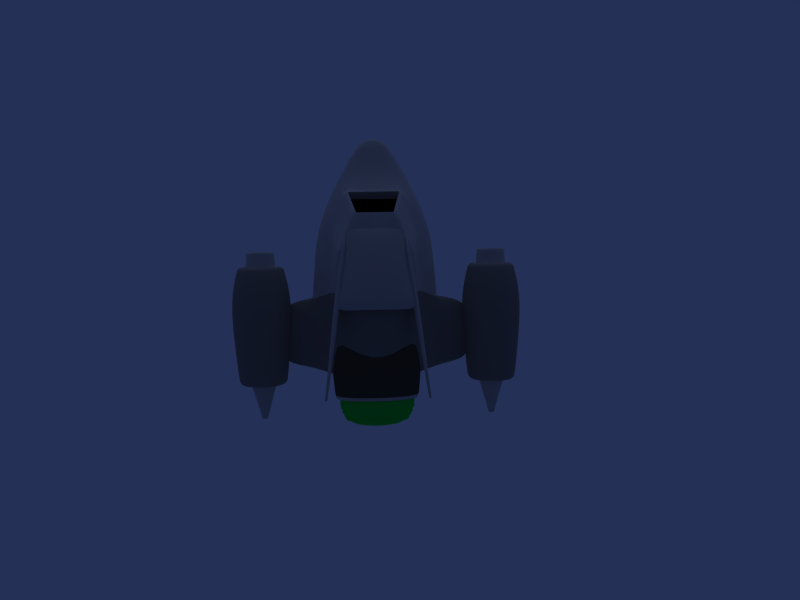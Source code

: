 # Source: Nave_Espacial2.blend  (saved by Blender 2.49.2; exported with 4.5.12 LTS)
import bpy
from mathutils import Matrix  # noqa: F401  (used for matrix-valued properties, if any)

bpy.ops.wm.read_factory_settings(use_empty=True)
scene = bpy.context.scene
scene.name = 'Scene'

# ---- collections
col_collection_1 = bpy.data.collections.new('Collection 1'); scene.collection.children.link(col_collection_1)

# ---- materials (node trees are filled in below, after node groups)
mat_material = bpy.data.materials.new('Material')
mat_material.alpha_threshold = 0.0
mat_material.roughness = 0.5
mat_material.line_color = (0.0, 0.0, 0.0, 1.0)
mat_material_001 = bpy.data.materials.new('Material.001')
mat_material_001.alpha_threshold = 0.0
mat_material_001.diffuse_color = (0.0, 0.0, 0.0, 1.0)
mat_material_001.roughness = 0.5
mat_material_001.line_color = (0.0, 0.0, 0.0, 1.0)
mat_material_002 = bpy.data.materials.new('Material.002')
mat_material_002.alpha_threshold = 0.0
mat_material_002.diffuse_color = (0.5202, 0.5202, 0.5202, 1.0)
mat_material_002.roughness = 0.5
mat_material_002.line_color = (0.0, 0.0, 0.0, 1.0)
mat_material_003 = bpy.data.materials.new('Material.003')
mat_material_003.alpha_threshold = 0.0
mat_material_003.diffuse_color = (0.0, 1.0, 0.2458, 1.0)
mat_material_003.roughness = 0.5
mat_material_003.line_color = (0.0, 0.0, 0.0, 1.0)
mat_material_004 = bpy.data.materials.new('Material.004')
mat_material_004.alpha_threshold = 0.0
mat_material_004.diffuse_color = (0.2286, 0.2286, 0.2286, 1.0)
mat_material_004.roughness = 0.5
mat_material_004.line_color = (0.0, 0.0, 0.0, 1.0)

# ---- material node trees

# ---- world
world_world_001 = bpy.data.worlds.new('World.001'); scene.world = world_world_001
world_world_001.color = (0.1409, 0.1878, 0.3339)
world_world_001.use_sun_shadow = False
world_world_001.sun_shadow_jitter_overblur = 0.0
world_world_001.cycles.sampling_method = 'MANUAL'
world_world_001.cycles.sample_map_resolution = 256
world_world_001.light_settings.distance = 5.0

# ---- cameras
cam_camera_001 = bpy.data.cameras.new('Camera.001')
cam_camera_001.passepartout_alpha = 0.2
cam_camera_001.clip_end = 100.0
cam_camera_001.lens = 35.0
cam_camera_001.show_passepartout = False
cam_camera_001.show_safe_areas = True
cam_camera_001.dof.focus_distance = 0.0
cam_camera_001.dof.aperture_fstop = 128.0

# ---- lights
light_lamp = bpy.data.lights.new('Lamp', 'SUN')
light_lamp.transmission_factor = 0.0
light_lamp.angle = 1.571
light_lamp.energy = 1.0
light_lamp.shadow_buffer_clip_start = 0.5
light_lamp.shadow_soft_size = 1.0
light_lamp.shadow_cascade_max_distance = 1000.0
light_lamp.cycles.use_multiple_importance_sampling = False

# ---- meshes
me_plane_003 = bpy.data.meshes.new('Plane.003')
me_plane_003.from_pydata([(1.0, 1.0, 0.0), (1.0, -1.0, 0.0), (-1.0, -1.0, 0.0), (-1.0, 1.0, 0.0)], [], [(0, 3, 2, 1)])
me_plane_003.use_remesh_preserve_volume = False
me_plane_003.use_remesh_preserve_attributes = False
me_plane_003.use_mirror_vertex_groups = False
me_plane_003.update()
me_sphere = bpy.data.meshes.new('Sphere')
me_sphere.from_pydata([(0.0, 0.0, -1.0), (0.7236, -0.5257, -0.4472), (-0.2764, -0.8506, -0.4472), (-0.8944, 0.0, -0.4472), (-0.2764, 0.8506, -0.4472), (0.7236, 0.5257, -0.4472), (0.2764, -0.8506, 0.4472), (-0.7236, -0.5257, 0.4472), (-0.7236, 0.5257, 0.4472), (0.2764, 0.8506, 0.4472), (0.8944, 0.0, 0.4472), (0.0, 0.0, 1.0), (0.4253, -0.309, -0.8507), (-0.1625, -0.5, -0.8507), (0.2629, -0.809, -0.5257), (0.4253, 0.309, -0.8507), (0.8506, 0.0, -0.5257), (-0.5257, 0.0, -0.8507), (-0.6882, -0.5, -0.5257), (-0.1625, 0.5, -0.8507), (-0.6882, 0.5, -0.5257), (0.2629, 0.809, -0.5257), (0.9511, 0.309, 0.0), (0.9511, -0.309, 0.0), (0.5878, -0.809, 0.0), (0.0, -1.0, 0.0), (-0.5878, -0.809, 0.0), (-0.9511, -0.309, 0.0), (-0.9511, 0.309, 0.0), (-0.5878, 0.809, 0.0), (0.0, 1.0, 0.0), (0.5878, 0.809, 0.0), (0.6882, -0.5, 0.5257), (-0.2629, -0.809, 0.5257), (-0.8506, 0.0, 0.5257), (-0.2629, 0.809, 0.5257), (0.6882, 0.5, 0.5257), (0.5257, 0.0, 0.8507), (0.1625, -0.5, 0.8507), (-0.4253, -0.309, 0.8507), (-0.4253, 0.309, 0.8507), (0.1625, 0.5, 0.8507)], [], [(14, 12, 1), (12, 14, 13), (2, 13, 14), (13, 0, 12), (16, 1, 12), (12, 15, 16), (5, 16, 15), (12, 0, 15), (18, 13, 2), (13, 18, 17), (3, 17, 18), (17, 0, 13), (20, 17, 3), (17, 20, 19), (4, 19, 20), (19, 0, 17), (21, 19, 4), (19, 21, 15), (5, 15, 21), (15, 0, 19), (23, 1, 16), (16, 22, 23), (10, 23, 22), (22, 16, 5), (25, 2, 14), (14, 24, 25), (6, 25, 24), (24, 14, 1), (27, 3, 18), (18, 26, 27), (7, 27, 26), (26, 18, 2), (29, 4, 20), (20, 28, 29), (8, 29, 28), (28, 20, 3), (31, 5, 21), (21, 30, 31), (9, 31, 30), (30, 21, 4), (32, 23, 10), (23, 32, 24), (6, 24, 32), (24, 1, 23), (33, 25, 6), (25, 33, 26), (7, 26, 33), (26, 2, 25), (34, 27, 7), (27, 34, 28), (8, 28, 34), (28, 3, 27), (35, 29, 8), (29, 35, 30), (9, 30, 35), (30, 4, 29), (36, 31, 9), (31, 36, 22), (10, 22, 36), (22, 5, 31), (38, 6, 32), (32, 37, 38), (11, 38, 37), (37, 32, 10), (39, 7, 33), (33, 38, 39), (11, 39, 38), (38, 33, 6), (40, 8, 34), (34, 39, 40), (11, 40, 39), (39, 34, 7), (41, 9, 35), (35, 40, 41), (11, 41, 40), (40, 35, 8), (37, 10, 36), (36, 41, 37), (11, 37, 41), (41, 36, 9)])
me_sphere.use_remesh_preserve_volume = False
me_sphere.use_remesh_preserve_attributes = False
me_sphere.use_mirror_vertex_groups = False
me_sphere.update()
me_cube = bpy.data.meshes.new('Cube')
me_cube.from_pydata([(2.0, 1.0, -0.4369), (2.0, -1.0, -0.7444), (-1.192e-07, -1.0, -0.7444), (3.576e-07, 1.0, -1.436), (1.617, 1.0, 0.1408), (1.617, -1.0, 0.2303), (-1.617, -1.0, 0.2303), (-1.617, 1.0, 0.1408), (-2.0, 1.0, -0.4369), (-2.0, -1.0, -0.7444), (-2.0, 3.0, -0.1873), (-2.0, 3.0, 0.2137), (8.345e-07, 3.719, -0.1617), (4.768e-07, 3.719, 0.8779), (2.0, 3.0, 0.2137), (2.0, 3.0, -0.1873), (2.9, 1.0, 0.2482), (2.9, 1.0, -0.4369), (2.9, 3.0, -0.1873), (2.9, 3.0, 0.2377), (-2.9, 1.0, -0.4369), (-2.9, 1.0, 0.2482), (-2.9, 3.0, 0.2377), (-2.9, 3.0, -0.1873), (-6.946e-07, -2.717, -0.5213), (-0.772, -2.717, -0.5213), (-1.034, -2.597, 0.1059), (-7.866e-07, -2.717, 0.1059), (1.034, -2.597, 0.1059), (0.772, -2.717, -0.5213), (0.341, -3.623, -0.3462), (-1.278e-06, -3.623, -0.3462), (0.341, -3.623, -0.06915), (-1.319e-06, -3.623, -0.06915), (-0.341, -3.623, -0.06915), (-0.341, -3.623, -0.3462), (4.057, 3.362, -0.7014), (4.3, 1.1, -0.9448), (2.3, 1.1, -0.9448), (2.543, 3.362, -0.7014), (4.057, 3.362, 0.8117), (4.3, 1.1, 1.055), (2.3, 1.1, 1.055), (2.543, 3.362, 0.8117), (-4.157, 3.362, 0.8117), (-4.4, 1.1, 1.055), (-2.4, 1.1, 1.055), (-2.643, 3.362, 0.8117), (-4.157, 3.362, -0.7014), (-4.4, 1.1, -0.9448), (-2.4, 1.1, -0.9448), (-2.643, 3.362, -0.7014), (-4.118, 0.1205, -0.6628), (-2.682, 0.1205, -0.6628), (-2.682, 0.1205, 0.7732), (-4.118, 0.1205, 0.7732), (2.582, 0.1205, 0.7732), (2.582, 0.1205, -0.6628), (4.018, 0.1205, -0.6628), (4.018, 0.1205, 0.7732), (1.225, -0.7552, 0.6162), (0.8224, -2.056, 0.522), (-6.572e-07, -2.056, 0.522), (-0.8224, -2.056, 0.522), (-1.225, -0.7552, 0.6162), (3e-07, 2.82, 1.107), (1.515, 2.275, 0.6036), (1.225, 0.7601, 0.5484), (-1.515, 2.275, 0.6036), (-1.225, 0.7601, 0.5484), (1.225, 0.6988, 1.35), (1.03, -0.3058, 1.418), (-1.225, 0.6988, 1.35), (-1.03, -0.3058, 1.418), (-0.8828, 2.214, 0.9638), (1.967e-07, 2.759, 1.151), (0.8828, 2.214, 0.9638), (-0.5849, -1.383, 1.324), (-7.605e-07, -1.383, 1.324), (0.5849, -1.383, 1.324), (-1.645e-07, 0.6988, 1.425), (-4.355e-07, -0.3058, 1.493), (2.733, -0.0005777, -0.512), (3.867, -0.0005778, -0.512), (2.733, -0.0005776, 0.6224), (3.867, -0.0005782, 0.6224), (-3.967, -0.0005777, -0.512), (-3.967, -0.0005776, 0.6224), (-2.833, -0.0005778, -0.512), (-2.833, -0.0005782, 0.6224), (-2.956, 0.2627, -0.3887), (-3.844, 0.2627, -0.3887), (-3.844, 0.2627, 0.4991), (-2.956, 0.2627, 0.4991), (2.856, 0.2627, -0.3887), (2.856, 0.2627, 0.4991), (3.744, 0.2627, -0.3887), (3.744, 0.2627, 0.4991), (2.856, -0.5809, -0.3887), (3.744, -0.5809, -0.3887), (2.856, -0.5809, 0.4991), (3.744, -0.5809, 0.4991), (-3.844, -0.5809, 0.4991), (-3.844, -0.5809, -0.3887), (-2.956, -0.5809, 0.4991), (-2.956, -0.5809, -0.3887), (-3.062, -0.0816, -0.2827), (-3.738, -0.0816, -0.2827), (-3.738, -0.0816, 0.393), (-3.062, -0.0816, 0.393), (2.962, -0.0816, 0.393), (2.962, -0.0816, -0.2827), (3.638, -0.0816, 0.393), (3.638, -0.0816, -0.2827), (-4.005, 3.543, -0.5498), (-2.795, 3.543, -0.5498), (-4.005, 3.543, 0.6601), (-2.795, 3.543, 0.6601), (2.695, 3.543, -0.5498), (2.695, 3.543, 0.6601), (3.905, 3.543, -0.5498), (3.905, 3.543, 0.6601), (3.779, 3.131, -0.4237), (2.821, 3.131, -0.4237), (3.779, 3.131, 0.5341), (2.821, 3.131, 0.5341), (-3.879, 3.131, 0.5341), (-3.879, 3.131, -0.4237), (-2.921, 3.131, -0.4237), (-2.921, 3.131, 0.5341), (-3.489, 4.491, -0.0336), (-3.311, 4.491, -0.0336), (-3.489, 4.491, 0.144), (-3.311, 4.491, 0.144), (3.211, 4.491, 0.144), (3.211, 4.491, -0.0336), (3.389, 4.491, -0.0336), (3.389, 4.491, 0.144), (1.321, 4.379, -0.3398), (1.472, 1.876, -0.5394), (-1.472, 1.876, -0.5394), (-1.321, 4.379, -0.3398), (1.321, 4.379, 0.9263), (1.472, 1.876, 1.126), (-1.472, 1.876, 1.126), (-1.321, 4.379, 0.9263), (-1.184, 3.447, -0.2739), (-1.184, 3.447, 0.8605), (1.184, 3.447, -0.2739), (1.184, 3.447, 0.8605), (-1.184, 4.362, -0.2739), (1.184, 4.362, -0.2739), (-1.184, 4.362, 0.8605), (1.184, 4.362, 0.8605), (-8.202e-07, -1.455, 1.306), (0.5118, -1.455, 1.306), (0.7196, -2.044, 0.6041), (-0.5118, -1.455, 1.306), (-0.7196, -2.044, 0.6041), (-7.298e-07, -2.044, 0.6041), (-6.064e-07, -1.843, 0.4291), (0.7196, -1.843, 0.4291), (-0.7196, -1.843, 0.4291), (-0.5118, -1.255, 1.131), (-6.968e-07, -1.255, 1.131), (0.5118, -1.255, 1.131), (-1.414, 3.705, 1.433), (-0.5971, -1.285, 0.7157), (-0.9316, -1.285, 0.7157), (-1.479, 3.705, 1.433), (-1.414, 3.705, 1.54), (-0.5971, -1.285, 1.758), (-0.9316, -1.285, 1.758), (-1.479, 3.705, 1.54), (1.414, 3.705, 1.54), (0.5971, -1.285, 1.758), (0.9316, -1.285, 1.758), (1.479, 3.705, 1.54), (1.414, 3.705, 1.433), (0.5971, -1.285, 0.7157), (0.9316, -1.285, 0.7157), (1.479, 3.705, 1.433), (1.139, 1.22, 1.468), (0.7679, -1.103, 1.2), (-0.7679, -1.103, 1.2), (-1.139, 1.22, 1.468), (1.139, 1.202, 1.831), (0.7679, -1.121, 1.492), (-0.7679, -1.121, 1.492), (-1.139, 1.202, 1.831), (-1.124, 4.062, -0.2455), (-1.124, 4.062, 0.8321), (1.124, 4.062, -0.2455), (1.124, 4.062, 0.8321), (-1.124, 4.462, -0.2455), (1.124, 4.462, -0.2455), (-1.124, 4.462, 0.8321), (1.124, 4.462, 0.8321), (-1.068, 4.162, -0.2186), (-1.068, 4.162, 0.8052), (1.068, 4.162, 0.8052), (1.068, 4.162, -0.2186), (-1.068, 4.562, -0.2186), (1.068, 4.562, -0.2186), (1.068, 4.562, 0.8052), (-1.068, 4.562, 0.8052), (-1.015, 4.262, 0.7796), (-1.015, 4.262, -0.193), (1.015, 4.262, -0.193), (1.015, 4.262, 0.7796), (1.015, 4.662, -0.193), (-1.015, 4.662, -0.193), (1.015, 4.662, 0.7796), (-1.015, 4.662, 0.7796), (-0.9133, 4.362, 0.7309), (-0.9133, 4.362, -0.1444), (0.9133, 4.362, 0.7309), (0.9133, 4.362, -0.1444), (-0.9133, 4.762, -0.1444), (0.9133, 4.762, -0.1444), (0.9133, 4.762, 0.7309), (-0.9133, 4.762, 0.7309)], [], [(0, 1, 2, 3), (0, 4, 5, 1), (3, 2, 9, 8), (9, 6, 7, 8), (3, 8, 10, 12), (0, 3, 12, 15), (13, 12, 10, 11), (14, 15, 12, 13), (0, 17, 16, 4), (17, 0, 15, 18), (14, 19, 18, 15), (4, 16, 19, 14), (16, 17, 18, 19), (7, 21, 20, 8), (11, 22, 21, 7), (10, 23, 22, 11), (8, 20, 23, 10), (20, 21, 22, 23), (9, 2, 24, 25), (6, 9, 25, 26), (1, 5, 28, 29), (2, 1, 29, 24), (24, 29, 30, 31), (29, 28, 32, 30), (28, 27, 33, 32), (27, 26, 34, 33), (26, 25, 35, 34), (25, 24, 31, 35), (30, 32, 33, 31), (31, 33, 34, 35), (38, 39, 36, 37), (40, 43, 42, 41), (36, 40, 41, 37), (38, 42, 43, 39), (49, 45, 44, 48), (51, 47, 46, 50), (47, 44, 45, 46), (49, 48, 51, 50), (49, 50, 53, 52), (46, 45, 55, 54), (50, 46, 54, 53), (45, 49, 52, 55), (42, 38, 57, 56), (37, 41, 59, 58), (41, 42, 56, 59), (38, 37, 58, 57), (28, 5, 60, 61), (27, 28, 61, 62), (26, 27, 62, 63), (6, 26, 63, 64), (14, 13, 65, 66), (4, 14, 66, 67), (13, 11, 68, 65), (11, 7, 69, 68), (7, 6, 64, 69), (5, 4, 67, 60), (60, 67, 70, 71), (69, 64, 73, 72), (68, 69, 72, 74), (65, 68, 74, 75), (67, 66, 76, 70), (66, 65, 75, 76), (64, 63, 77, 73), (61, 60, 71, 79), (70, 80, 81, 71), (81, 80, 72, 73), (72, 80, 75, 74), (80, 70, 76, 75), (81, 73, 77, 78), (71, 81, 78, 79), (57, 58, 83, 82), (59, 56, 84, 85), (58, 59, 85, 83), (56, 57, 82, 84), (55, 52, 86, 87), (53, 54, 89, 88), (54, 55, 87, 89), (52, 53, 88, 86), (86, 88, 90, 91), (89, 87, 92, 93), (88, 89, 93, 90), (87, 86, 91, 92), (84, 82, 94, 95), (83, 85, 97, 96), (85, 84, 95, 97), (82, 83, 96, 94), (94, 96, 99, 98), (97, 95, 100, 101), (96, 97, 101, 99), (95, 94, 98, 100), (92, 91, 103, 102), (90, 93, 104, 105), (93, 92, 102, 104), (91, 90, 105, 103), (103, 105, 106, 107), (104, 102, 108, 109), (105, 104, 109, 106), (102, 103, 107, 108), (100, 98, 111, 110), (99, 101, 112, 113), (101, 100, 110, 112), (98, 99, 113, 111), (106, 109, 108, 107), (113, 112, 110, 111), (51, 48, 114, 115), (44, 47, 117, 116), (47, 51, 115, 117), (48, 44, 116, 114), (39, 43, 119, 118), (40, 36, 120, 121), (43, 40, 121, 119), (36, 39, 118, 120), (120, 118, 123, 122), (119, 121, 124, 125), (121, 120, 122, 124), (118, 119, 125, 123), (114, 116, 126, 127), (117, 115, 128, 129), (116, 117, 129, 126), (115, 114, 127, 128), (128, 127, 130, 131), (126, 129, 133, 132), (129, 128, 131, 133), (127, 126, 132, 130), (123, 125, 134, 135), (124, 122, 136, 137), (125, 124, 137, 134), (122, 123, 135, 136), (130, 132, 133, 131), (135, 134, 137, 136), (140, 141, 138, 139), (142, 145, 144, 143), (138, 142, 143, 139), (139, 143, 144, 140), (140, 144, 145, 141), (141, 145, 147, 146), (142, 138, 148, 149), (145, 142, 149, 147), (138, 141, 146, 148), (148, 146, 150, 151), (147, 149, 153, 152), (149, 148, 151, 153), (146, 147, 152, 150), (79, 78, 154, 155), (61, 79, 155, 156), (78, 77, 157, 154), (77, 63, 158, 157), (63, 62, 159, 158), (62, 61, 156, 159), (159, 156, 161, 160), (158, 159, 160, 162), (157, 158, 162, 163), (154, 157, 163, 164), (156, 155, 165, 161), (155, 154, 164, 165), (162, 160, 164, 163), (160, 161, 165, 164), (168, 169, 166, 167), (170, 173, 172, 171), (166, 170, 171, 167), (167, 171, 172, 168), (168, 172, 173, 169), (169, 173, 170, 166), (178, 174, 177, 181), (179, 175, 174, 178), (180, 176, 175, 179), (181, 177, 176, 180), (177, 174, 175, 176), (179, 178, 181, 180), (184, 185, 182, 183), (186, 189, 188, 187), (182, 186, 187, 183), (183, 187, 188, 184), (184, 188, 189, 185), (185, 189, 186, 182), (150, 152, 191, 190), (153, 151, 192, 193), (152, 153, 193, 191), (151, 150, 190, 192), (192, 190, 194, 195), (191, 193, 197, 196), (193, 192, 195, 197), (190, 191, 196, 194), (194, 196, 199, 198), (197, 195, 201, 200), (196, 197, 200, 199), (195, 194, 198, 201), (201, 198, 202, 203), (199, 200, 204, 205), (200, 201, 203, 204), (198, 199, 205, 202), (202, 205, 206, 207), (204, 203, 208, 209), (205, 204, 209, 206), (203, 202, 207, 208), (208, 207, 211, 210), (206, 209, 212, 213), (209, 208, 210, 212), (207, 206, 213, 211), (211, 213, 214, 215), (212, 210, 217, 216), (213, 212, 216, 214), (210, 211, 215, 217), (217, 215, 218, 219), (214, 216, 220, 221), (216, 217, 219, 220), (215, 214, 221, 218), (218, 221, 220, 219)])
me_cube.polygons.foreach_set('use_smooth', [True] * 208)
me_cube.polygons.foreach_set('material_index', [0, 0, 0, 0, 2, 2, 2, 2, 2, 2, 2, 2, 0, 2, 2, 2, 2, 0, 0, 0, 0, 0, 0, 0, 0, 0, 0, 0, 0, 0, 2, 2, 2, 2, 2, 2, 2, 2, 2, 2, 2, 2, 2, 2, 2, 2, 0, 0, 0, 0, 2, 2, 2, 2, 0, 0, 0, 0, 2, 2, 2, 2, 0, 0, 0, 0, 2, 2, 0, 0, 2, 2, 2, 2, 2, 2, 2, 2, 0, 0, 0, 0, 0, 0, 0, 0, 0, 0, 0, 0, 0, 0, 0, 0, 0, 0, 0, 0, 0, 0, 0, 0, 1, 1, 2, 2, 2, 2, 2, 2, 2, 2, 2, 2, 2, 2, 2, 2, 2, 2, 0, 0, 0, 0, 0, 0, 0, 0, 0, 0, 4, 4, 4, 0, 4, 0, 0, 0, 0, 3, 3, 3, 3, 0, 0, 0, 0, 0, 0, 0, 0, 0, 0, 0, 0, 1, 1, 0, 0, 0, 0, 0, 0, 0, 0, 0, 0, 0, 0, 0, 0, 0, 0, 0, 0, 3, 3, 3, 3, 3, 3, 3, 3, 3, 3, 3, 3, 3, 3, 3, 3, 3, 3, 3, 3, 3, 3, 3, 3, 3, 3, 3, 3, 3, 3, 3, 3, 3])
_k = {(0, 4): 1.0, (7, 8): 1.0, (36, 39): 0.48627, (40, 43): 0.48627, (36, 40): 0.48627, (39, 43): 0.48627, (44, 48): 0.48627, (47, 51): 0.48627, (44, 47): 0.48627, (48, 51): 0.48627, (52, 53): 0.73725, (54, 55): 0.73725, (53, 54): 0.73725, (52, 55): 0.73725, (56, 57): 0.73725, (58, 59): 0.73725, (56, 59): 0.73725, (57, 58): 0.73725, (60, 61): 1.0, (61, 62): 1.0, (62, 63): 1.0, (63, 64): 1.0, (64, 69): 0.68627, (60, 67): 0.68627, (70, 71): 0.68627, (60, 71): 1.0, (64, 73): 1.0, (72, 73): 0.68627, (63, 77): 1.0, (73, 77): 1.0, (77, 78): 1.0, (61, 79): 1.0, (78, 79): 1.0, (71, 79): 1.0, (106, 107): 1.0, (108, 109): 1.0, (106, 109): 1.0, (107, 108): 1.0, (110, 111): 1.0, (112, 113): 1.0, (110, 112): 1.0, (111, 113): 1.0, (130, 131): 1.0, (132, 133): 1.0, (131, 133): 1.0, (130, 132): 1.0, (134, 135): 1.0, (136, 137): 1.0, (134, 137): 1.0, (135, 136): 1.0, (139, 140): 1.0, (143, 144): 1.0, (139, 143): 1.0, (140, 144): 1.0, (78, 154): 1.0, (154, 155): 1.0, (79, 155): 1.0, (155, 156): 1.0, (61, 156): 1.0, (77, 157): 1.0, (154, 157): 1.0, (63, 158): 1.0, (157, 158): 1.0, (62, 159): 1.0, (158, 159): 1.0, (156, 159): 1.0, (156, 161): 1.0, (160, 161): 1.0, (159, 160): 1.0, (160, 162): 1.0, (158, 162): 1.0, (162, 163): 1.0, (157, 163): 1.0, (163, 164): 1.0, (154, 164): 1.0, (155, 165): 1.0, (161, 165): 1.0, (164, 165): 1.0, (160, 164): 1.0, (166, 169): 1.0, (170, 173): 1.0, (166, 170): 1.0, (169, 173): 1.0, (174, 178): 1.0, (177, 181): 1.0, (174, 177): 1.0, (178, 181): 1.0, (183, 184): 0.68627, (182, 183): 0.68627, (182, 185): 0.68627, (184, 185): 0.68627, (183, 187): 0.68627, (182, 186): 0.68627, (184, 188): 0.68627, (185, 189): 0.68627}
me_cube.attributes.new('crease_edge', 'FLOAT', 'EDGE').data.foreach_set('value', [_k.get((min(e.vertices), max(e.vertices)), 0.0) for e in me_cube.edges])
me_cube.materials.append(mat_material)
me_cube.materials.append(mat_material_001)
me_cube.materials.append(mat_material_002)
me_cube.materials.append(mat_material_003)
me_cube.materials.append(mat_material_004)
me_cube.use_remesh_preserve_volume = False
me_cube.use_remesh_preserve_attributes = False
me_cube.use_mirror_vertex_groups = False
me_cube.update()

# ---- objects
ob_plane = bpy.data.objects.new('Plane', me_plane_003)
ob_lamp = bpy.data.objects.new('Lamp', light_lamp)
ob_sphere = bpy.data.objects.new('Sphere', me_sphere)
ob_camera = bpy.data.objects.new('Camera', cam_camera_001)
ob_cube = bpy.data.objects.new('Cube', me_cube)

# ---- transforms, parenting, visibility, modifiers, constraints
ob_plane.location = (-0.1013, -24.65, -1.43)
ob_plane.rotation_euler = (-1.57, -2.22e-16, 2.219e-16)
ob_plane.scale = (-103.8, -103.8, -103.8)
ob_plane.lock_rotations_4d = False
ob_plane.empty_display_type = 'ARROWS'
ob_plane.lineart.crease_threshold = 0.0
ob_lamp.location = (-0.1172, -15.07, 25.63)
ob_lamp.rotation_euler = (-5.742, 1.144e-16, 3.175e-17)
ob_lamp.scale = (2.996, 2.996, 2.996)
ob_lamp.lock_rotations_4d = False
ob_lamp.empty_display_type = 'ARROWS'
ob_lamp.lineart.crease_threshold = 0.0
ob_sphere.location = (2.696, 89.68, 22.0)
ob_sphere.scale = (-10.33, -10.33, -10.33)
ob_sphere.lock_rotations_4d = False
ob_sphere.empty_display_type = 'ARROWS'
ob_sphere.lineart.crease_threshold = 0.0
ob_camera.location = (-0.2796, -22.45, 4.646)
ob_camera.rotation_euler = (1.502, -0.03495, -0.05394)
ob_camera.lock_rotations_4d = False
ob_camera.empty_display_type = 'ARROWS'
ob_camera.lineart.crease_threshold = 0.0
ob_cube.location = (0.221, 0.2738, 4.133)
ob_cube.rotation_euler = (-1.592, 0.05279, -3.138)
ob_cube.lock_rotations_4d = False
ob_cube.empty_display_type = 'ARROWS'
ob_cube.color = (0.0, 0.0, 0.0, 1.0)
ob_cube.lineart.crease_threshold = 0.0
_m = ob_cube.modifiers.new('Subsurf', 'SUBSURF')
_m.uv_smooth = 'PRESERVE_CORNERS'
_m.levels = 2
_m.render_levels = 3
_m.show_only_control_edges = False

# ---- collection membership
col_collection_1.objects.link(ob_plane)
col_collection_1.objects.link(ob_lamp)
col_collection_1.objects.link(ob_sphere)
col_collection_1.objects.link(ob_camera)
col_collection_1.objects.link(ob_cube)

# ---- scene / render settings (as saved in the file)
scene.camera = ob_camera
scene.frame_start = 1; scene.frame_end = 250; scene.frame_set(1)
scene.render.engine = 'BLENDER_EEVEE_NEXT'
scene.render.image_settings.compression = 90
scene.render.resolution_x = 800
scene.render.resolution_y = 600
scene.render.pixel_aspect_x = 100.0
scene.render.pixel_aspect_y = 100.0
scene.render.fps = 25
scene.render.dither_intensity = 0.0
scene.render.use_compositing = False
scene.render.use_sequencer = False
scene.render.bake_margin = 2
scene.render.bake_bias = 0.0
scene.render.use_stamp_time = False
scene.render.use_stamp_date = False
scene.render.use_stamp_frame = False
scene.render.use_stamp_camera = False
scene.render.use_stamp_scene = False
scene.render.use_stamp_filename = False
scene.render.use_stamp_render_time = False
scene.render.stamp_font_size = 0
scene.cycles.use_denoising = False
scene.cycles.samples = 10
scene.cycles.sampling_pattern = 'TABULATED_SOBOL'
scene.cycles.light_sampling_threshold = 0.0
scene.cycles.use_adaptive_sampling = False
scene.cycles.use_light_tree = False
scene.cycles.blur_glossy = 0.0
scene.cycles.volume_bounces = 1
scene.cycles.pixel_filter_type = 'GAUSSIAN'
scene.cycles.sample_clamp_indirect = 0.0
scene.view_settings.view_transform = 'Raw'
bpy.context.view_layer.update()
